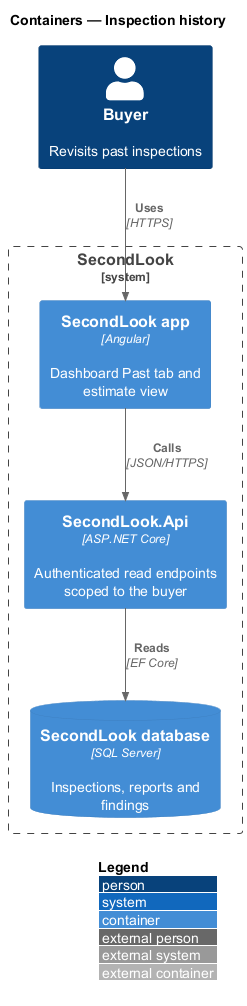

The diagram above was rendered by PlantUML. Its source (embedded in the PNG):
@startuml
!include <C4/C4_Container>
LAYOUT_WITH_LEGEND()
title Containers — Inspection history

Person(buyer, "Buyer", "Revisits past inspections")
System_Boundary(secondlook, "SecondLook") {
  Container(spa, "SecondLook app", "Angular", "Dashboard Past tab and estimate view")
  Container(api, "SecondLook.Api", "ASP.NET Core", "Authenticated read endpoints scoped to the buyer")
  ContainerDb(db, "SecondLook database", "SQL Server", "Inspections, reports and findings")
}
Rel(buyer, spa, "Uses", "HTTPS")
Rel(spa, api, "Calls", "JSON/HTTPS")
Rel(api, db, "Reads", "EF Core")
@enduml